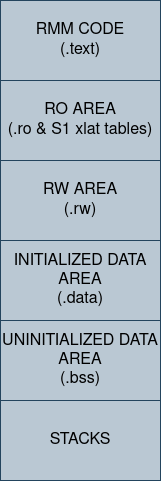

The diagram above was exported from draw.io. Its source (the exported page's mxGraphModel, read from the mxfile embedded in the PNG):
<mxGraphModel dx="1234" dy="1126" grid="1" gridSize="10" guides="1" tooltips="1" connect="1" arrows="1" fold="1" page="1" pageScale="1" pageWidth="850" pageHeight="1100" math="0" shadow="0">
  <root>
    <mxCell id="0" />
    <mxCell id="1" parent="0" />
    <mxCell id="JFxNvStBvka-lXSc7IpL-2" value="&lt;div&gt;&lt;font style=&quot;font-size: 16px;&quot;&gt;RMM CODE&lt;/font&gt;&lt;/div&gt;&lt;div&gt;&lt;font style=&quot;font-size: 16px;&quot;&gt;(.text)&lt;br&gt;&lt;/font&gt;&lt;/div&gt;" style="rounded=0;whiteSpace=wrap;html=1;fillColor=#bac8d3;strokeColor=#23445d;" vertex="1" parent="1">
      <mxGeometry x="345" y="160" width="160" height="80" as="geometry" />
    </mxCell>
    <mxCell id="JFxNvStBvka-lXSc7IpL-3" value="&lt;div&gt;&lt;span style=&quot;font-size: 16px;&quot;&gt;RO AREA&lt;/span&gt;&lt;span style=&quot;font-size: 16px;&quot;&gt;&lt;/span&gt;&lt;/div&gt;&lt;font style=&quot;font-size: 16px;&quot;&gt;(.ro &amp;amp; S1 xlat tables)&lt;/font&gt;" style="rounded=0;whiteSpace=wrap;html=1;fillColor=#bac8d3;strokeColor=#23445d;" vertex="1" parent="1">
      <mxGeometry x="345" y="240" width="160" height="80" as="geometry" />
    </mxCell>
    <mxCell id="JFxNvStBvka-lXSc7IpL-4" value="&lt;div&gt;&lt;span style=&quot;font-size: 16px;&quot;&gt;RW AREA&lt;/span&gt;&lt;/div&gt;&lt;div style=&quot;font-size: 16px;&quot;&gt;(.rw)&lt;br&gt;&lt;span style=&quot;font-size: 16px;&quot;&gt;&lt;/span&gt;&lt;/div&gt;" style="rounded=0;whiteSpace=wrap;html=1;fillColor=#bac8d3;strokeColor=#23445d;" vertex="1" parent="1">
      <mxGeometry x="345" y="320" width="160" height="80" as="geometry" />
    </mxCell>
    <mxCell id="JFxNvStBvka-lXSc7IpL-5" value="&lt;div&gt;&lt;span style=&quot;font-size: 16px;&quot;&gt;INITIALIZED DATA AREA&lt;/span&gt;&lt;/div&gt;&lt;div style=&quot;font-size: 16px;&quot;&gt;(.data)&lt;br&gt;&lt;span style=&quot;font-size: 16px;&quot;&gt;&lt;/span&gt;&lt;/div&gt;" style="rounded=0;whiteSpace=wrap;html=1;fillColor=#bac8d3;strokeColor=#23445d;" vertex="1" parent="1">
      <mxGeometry x="345" y="400" width="160" height="80" as="geometry" />
    </mxCell>
    <mxCell id="JFxNvStBvka-lXSc7IpL-7" value="&lt;div&gt;&lt;span style=&quot;font-size: 16px;&quot;&gt;UNINITIALIZED DATA AREA&lt;/span&gt;&lt;/div&gt;&lt;div style=&quot;font-size: 16px;&quot;&gt;(.bss)&lt;br&gt;&lt;span style=&quot;font-size: 16px;&quot;&gt;&lt;/span&gt;&lt;/div&gt;" style="rounded=0;whiteSpace=wrap;html=1;fillColor=#bac8d3;strokeColor=#23445d;" vertex="1" parent="1">
      <mxGeometry x="345" y="480" width="160" height="80" as="geometry" />
    </mxCell>
    <mxCell id="JFxNvStBvka-lXSc7IpL-8" value="&lt;font style=&quot;font-size: 16px;&quot;&gt;STACKS&lt;/font&gt;" style="rounded=0;whiteSpace=wrap;html=1;fillColor=#bac8d3;strokeColor=#23445d;" vertex="1" parent="1">
      <mxGeometry x="345" y="560" width="160" height="80" as="geometry" />
    </mxCell>
  </root>
</mxGraphModel>